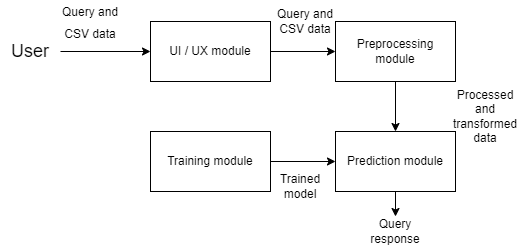

The diagram above was exported from draw.io. Its source (the exported page's mxGraphModel, read from the mxfile embedded in the PNG):
<mxGraphModel dx="1038" dy="489" grid="1" gridSize="10" guides="1" tooltips="1" connect="1" arrows="1" fold="1" page="1" pageScale="1" pageWidth="850" pageHeight="1100" math="0" shadow="0">
  <root>
    <mxCell id="0" />
    <mxCell id="1" parent="0" />
    <mxCell id="X6EBxIk3qL9keI0kdpTS-6" style="edgeStyle=orthogonalEdgeStyle;rounded=0;orthogonalLoop=1;jettySize=auto;html=1;entryX=0;entryY=0.5;entryDx=0;entryDy=0;fontSize=18;" edge="1" parent="1" source="X6EBxIk3qL9keI0kdpTS-1" target="X6EBxIk3qL9keI0kdpTS-2">
      <mxGeometry relative="1" as="geometry" />
    </mxCell>
    <mxCell id="X6EBxIk3qL9keI0kdpTS-1" value="&lt;font style=&quot;font-size: 18px;&quot;&gt;User&lt;/font&gt;" style="text;html=1;strokeColor=none;fillColor=none;align=center;verticalAlign=middle;whiteSpace=wrap;rounded=0;" vertex="1" parent="1">
      <mxGeometry x="90" y="117.5" width="60" height="25" as="geometry" />
    </mxCell>
    <mxCell id="X6EBxIk3qL9keI0kdpTS-7" style="edgeStyle=orthogonalEdgeStyle;rounded=0;orthogonalLoop=1;jettySize=auto;html=1;entryX=0;entryY=0.5;entryDx=0;entryDy=0;fontSize=18;" edge="1" parent="1" source="X6EBxIk3qL9keI0kdpTS-2" target="X6EBxIk3qL9keI0kdpTS-3">
      <mxGeometry relative="1" as="geometry" />
    </mxCell>
    <mxCell id="X6EBxIk3qL9keI0kdpTS-2" value="UI / UX module" style="rounded=0;whiteSpace=wrap;html=1;" vertex="1" parent="1">
      <mxGeometry x="240" y="100" width="120" height="60" as="geometry" />
    </mxCell>
    <mxCell id="X6EBxIk3qL9keI0kdpTS-8" style="edgeStyle=orthogonalEdgeStyle;rounded=0;orthogonalLoop=1;jettySize=auto;html=1;entryX=0.5;entryY=0;entryDx=0;entryDy=0;fontSize=18;" edge="1" parent="1" source="X6EBxIk3qL9keI0kdpTS-3" target="X6EBxIk3qL9keI0kdpTS-5">
      <mxGeometry relative="1" as="geometry" />
    </mxCell>
    <mxCell id="X6EBxIk3qL9keI0kdpTS-3" value="Preprocessing module" style="rounded=0;whiteSpace=wrap;html=1;" vertex="1" parent="1">
      <mxGeometry x="425" y="100" width="120" height="60" as="geometry" />
    </mxCell>
    <mxCell id="X6EBxIk3qL9keI0kdpTS-9" style="edgeStyle=orthogonalEdgeStyle;rounded=0;orthogonalLoop=1;jettySize=auto;html=1;fontSize=18;" edge="1" parent="1" source="X6EBxIk3qL9keI0kdpTS-4" target="X6EBxIk3qL9keI0kdpTS-5">
      <mxGeometry relative="1" as="geometry" />
    </mxCell>
    <mxCell id="X6EBxIk3qL9keI0kdpTS-4" value="Training module" style="rounded=0;whiteSpace=wrap;html=1;" vertex="1" parent="1">
      <mxGeometry x="240" y="210" width="120" height="60" as="geometry" />
    </mxCell>
    <mxCell id="X6EBxIk3qL9keI0kdpTS-18" style="edgeStyle=orthogonalEdgeStyle;rounded=0;orthogonalLoop=1;jettySize=auto;html=1;fontSize=12;" edge="1" parent="1" source="X6EBxIk3qL9keI0kdpTS-5" target="X6EBxIk3qL9keI0kdpTS-19">
      <mxGeometry relative="1" as="geometry">
        <mxPoint x="485" y="310" as="targetPoint" />
      </mxGeometry>
    </mxCell>
    <mxCell id="X6EBxIk3qL9keI0kdpTS-5" value="Prediction module" style="rounded=0;whiteSpace=wrap;html=1;" vertex="1" parent="1">
      <mxGeometry x="425" y="210" width="120" height="60" as="geometry" />
    </mxCell>
    <mxCell id="X6EBxIk3qL9keI0kdpTS-11" value="&lt;span style=&quot;font-size: 12px;&quot;&gt;Query and CSV data&lt;/span&gt;" style="text;html=1;strokeColor=none;fillColor=none;align=center;verticalAlign=middle;whiteSpace=wrap;rounded=0;fontSize=18;" vertex="1" parent="1">
      <mxGeometry x="150" y="85" width="60" height="30" as="geometry" />
    </mxCell>
    <mxCell id="X6EBxIk3qL9keI0kdpTS-12" value="Query and CSV data" style="text;html=1;strokeColor=none;fillColor=none;align=center;verticalAlign=middle;whiteSpace=wrap;rounded=0;fontSize=12;" vertex="1" parent="1">
      <mxGeometry x="365" y="85" width="60" height="30" as="geometry" />
    </mxCell>
    <mxCell id="X6EBxIk3qL9keI0kdpTS-16" value="Processed and transformed data" style="text;html=1;strokeColor=none;fillColor=none;align=center;verticalAlign=middle;whiteSpace=wrap;rounded=0;fontSize=12;" vertex="1" parent="1">
      <mxGeometry x="545" y="180" width="60" height="30" as="geometry" />
    </mxCell>
    <mxCell id="X6EBxIk3qL9keI0kdpTS-17" value="Trained model" style="text;html=1;strokeColor=none;fillColor=none;align=center;verticalAlign=middle;whiteSpace=wrap;rounded=0;fontSize=12;" vertex="1" parent="1">
      <mxGeometry x="360" y="250" width="60" height="30" as="geometry" />
    </mxCell>
    <mxCell id="X6EBxIk3qL9keI0kdpTS-19" value="Query response" style="text;html=1;strokeColor=none;fillColor=none;align=center;verticalAlign=middle;whiteSpace=wrap;rounded=0;fontSize=12;" vertex="1" parent="1">
      <mxGeometry x="455" y="295" width="60" height="30" as="geometry" />
    </mxCell>
  </root>
</mxGraphModel>